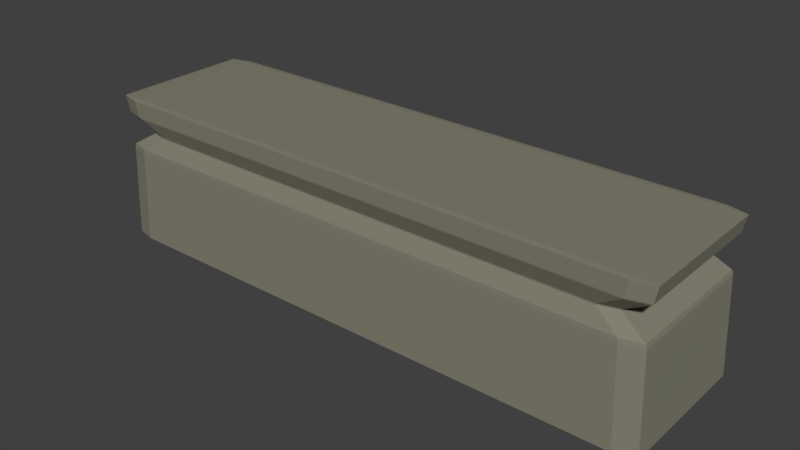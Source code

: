 # Source: kamienna_belka.blend  (saved by Blender 2.79.0; exported with 4.5.12 LTS)
import bpy
from mathutils import Matrix  # noqa: F401  (used for matrix-valued properties, if any)

bpy.ops.wm.read_factory_settings(use_empty=True)
scene = bpy.context.scene
scene.name = 'Scene'

# ---- collections
col_collection_1 = bpy.data.collections.new('Collection 1'); scene.collection.children.link(col_collection_1)

# ---- materials (node trees are filled in below, after node groups)
mat_droga_002 = bpy.data.materials.new('Droga.002')
mat_droga_002.alpha_threshold = 0.0
mat_droga_002.roughness = 0.5

# ---- material node trees
mat_droga_002.use_nodes = True; mat_droga_002.node_tree.nodes.clear()
_N = mat_droga_002.node_tree.nodes; _L = mat_droga_002.node_tree.links
n0 = _N.new('ShaderNodeOutputMaterial'); n0.name = 'Material Output'; n0.location = (300, 300)
n1 = _N.new('ShaderNodeBsdfDiffuse'); n1.name = 'Diffuse BSDF'; n1.location = (10, 300)
n1.inputs[0].default_value = (0.233, 0.2254, 0.1712, 1.0)
_L.new(n1.outputs[0], n0.inputs[0])
n0.is_active_output = True

# ---- world
world_world = bpy.data.worlds.new('World'); scene.world = world_world
world_world.color = (0.05088, 0.05088, 0.05088)
world_world.use_sun_shadow = False
world_world.sun_shadow_jitter_overblur = 0.0
world_world.cycles.sampling_method = 'MANUAL'

# ---- meshes
me_cube_000 = bpy.data.meshes.new('Cube.000')
me_cube_000.from_pydata([(-1.0, -1.0, -1.0), (-1.0, -1.0, 1.0), (-1.0, 1.0, -1.0), (-1.0, 1.0, 1.0), (1.0, -1.0, -1.0), (1.0, -1.0, 1.0), (1.0, 1.0, -1.0), (1.0, 1.0, 1.0), (-0.8902, -0.8902, 0.5454), (-0.8902, 0.8902, 0.5454), (0.8902, 0.8902, 0.5454), (0.8902, -0.8902, 0.5454), (-0.9829, 0.9829, 0.3318), (0.9829, 0.9829, 0.3318), (0.9829, -0.9829, 0.3318), (-0.9829, -0.9829, 0.3318), (-0.9869, -0.9869, 0.7697), (-0.9869, 0.9869, 0.7697), (0.9869, 0.9869, 0.7697), (0.9869, -0.9869, 0.7697)], [], [(16, 1, 3, 17), (17, 3, 7, 18), (18, 7, 5, 19), (19, 5, 1, 16), (2, 6, 4, 0), (7, 3, 1, 5), (14, 11, 8, 15), (13, 10, 11, 14), (12, 9, 10, 13), (15, 8, 9, 12), (0, 15, 12, 2), (2, 12, 13, 6), (6, 13, 14, 4), (4, 14, 15, 0), (11, 19, 16, 8), (10, 18, 19, 11), (9, 17, 18, 10), (8, 16, 17, 9)])
me_cube_000.materials.append(mat_droga_002)
me_cube_000.use_remesh_preserve_volume = False
me_cube_000.use_remesh_preserve_attributes = False
me_cube_000.use_mirror_vertex_groups = False
me_cube_000.update()

# ---- objects
ob_cube_004 = bpy.data.objects.new('Cube.004', me_cube_000)

# ---- transforms, parenting, visibility, modifiers, constraints
ob_cube_004.location = (0.0, 0.0, 0.0)
ob_cube_004.scale = (3.783, 1.0, 1.0)
ob_cube_004.lineart.crease_threshold = 0.0
_m = ob_cube_004.modifiers.new('Bevel', 'BEVEL')
_m.width = 3.55
_m.width_pct = 3.55
_m.limit_method = 'NONE'
_m.offset_type = 'PERCENT'
_m.spread = 0.0

# ---- collection membership
col_collection_1.objects.link(ob_cube_004)

# ---- scene / render settings (as saved in the file)
scene.frame_start = 1; scene.frame_end = 250; scene.frame_set(1)
scene.render.engine = 'CYCLES'
scene.render.resolution_percentage = 50
scene.render.dither_intensity = 0.0
scene.cycles.use_denoising = False
scene.cycles.samples = 128
scene.cycles.sampling_pattern = 'TABULATED_SOBOL'
scene.cycles.use_adaptive_sampling = False
scene.cycles.use_light_tree = False
scene.cycles.blur_glossy = 0.0
scene.cycles.sample_clamp_indirect = 0.0
scene.view_settings.view_transform = 'Standard'
bpy.context.view_layer.update()

# ---- added for rendering (the .blend has no active camera and no usable light): camera, sun
cam_auto = bpy.data.cameras.new('AutoCamera')
cam_auto.lens = 50.0
cam_auto.sensor_width = 36.0
cam_auto.clip_end = 1000.0
ob_auto_camera = bpy.data.objects.new('AutoCamera', cam_auto)
scene.collection.objects.link(ob_auto_camera)
ob_auto_camera.location = (7.47053, -8.96464, 5.97642)
ob_auto_camera.rotation_euler = (1.09748, -7.21219e-08, 0.694738)
scene.camera = ob_auto_camera
light_auto_sun = bpy.data.lights.new('AutoSun', 'SUN')
light_auto_sun.energy = 3.0
light_auto_sun.angle = 0.0523599
ob_auto_sun = bpy.data.objects.new('AutoSun', light_auto_sun)
scene.collection.objects.link(ob_auto_sun)
ob_auto_sun.rotation_euler = (0.872665, 0.174533, 0.523599)
bpy.context.view_layer.update()
